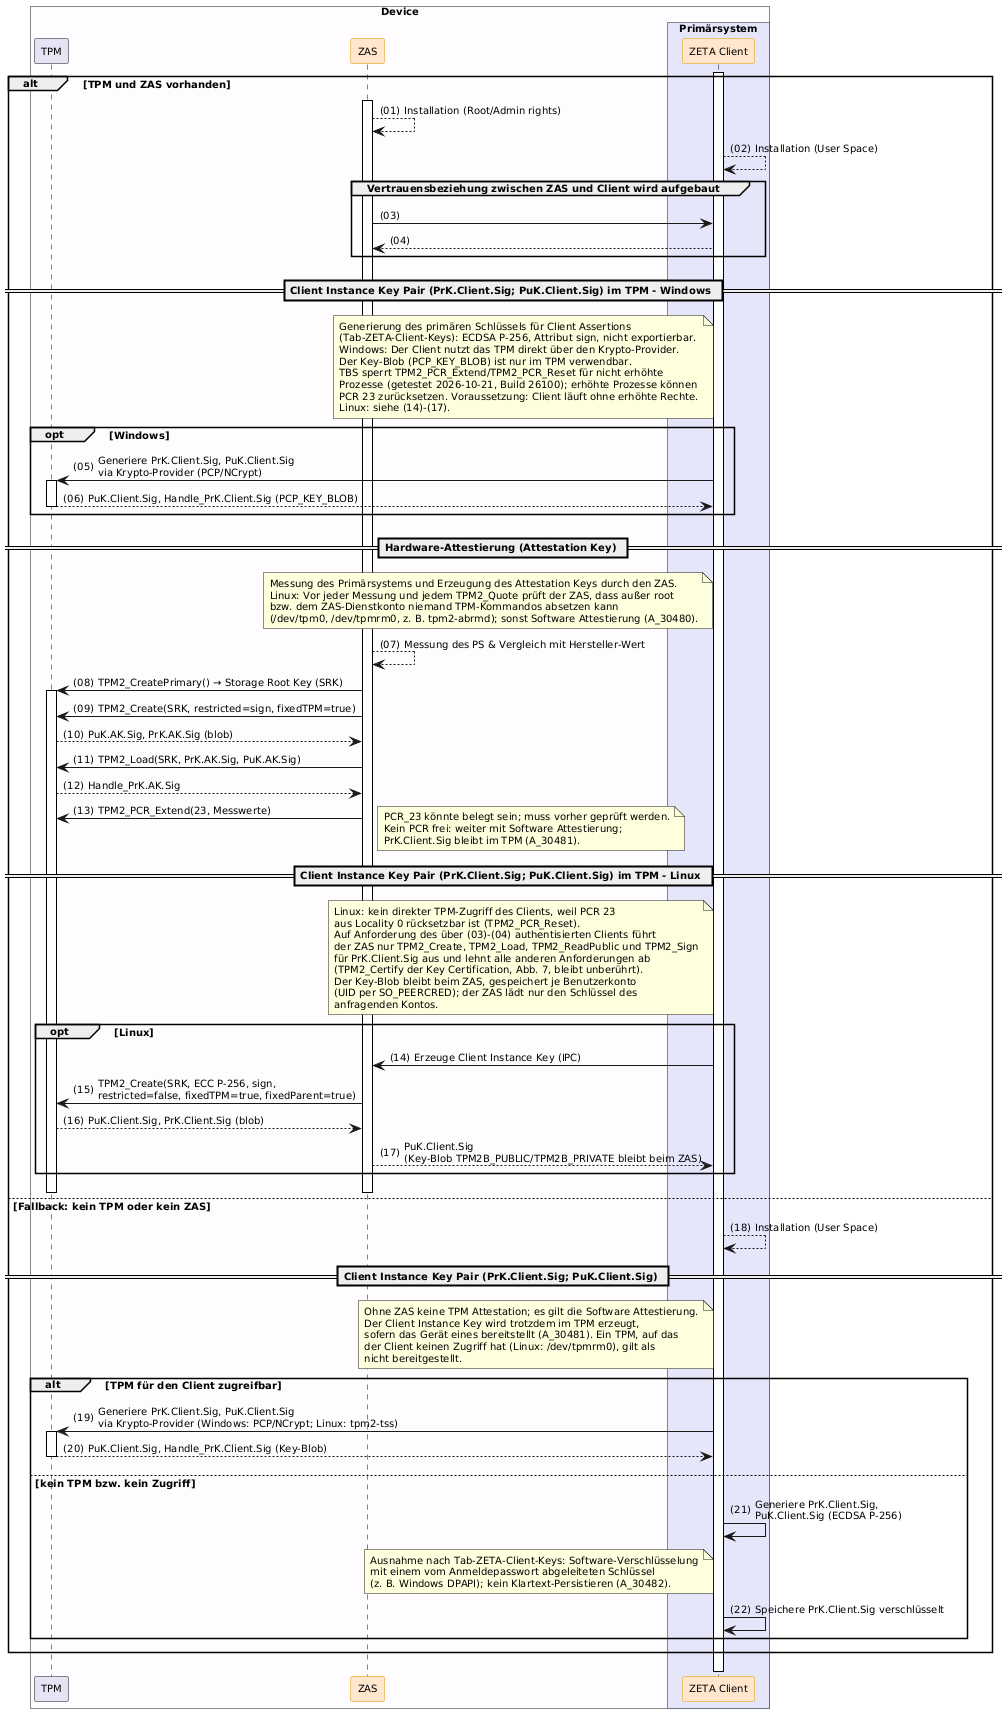

The diagram above was rendered by PlantUML. Its source (embedded in the PNG):
@startuml "Abb-ZETA-Schlüsselgenerierung-Windows-und-Linux-TPM-Att"
!include ../puml-layout.txt


box "Device" DEVICE_COLOR
  participant "TPM" as TPM LEI_COMPONENT_COLOR
  participant ZAS as "ZAS" <<zeta>>
  box "Primärsystem" PRIMAERSYSTEM_COLOR
    participant Client as "ZETA Client" <<zeta>>
  end box
end box

Client++

alt TPM und ZAS vorhanden

  ZAS++
  ZAS --> ZAS: Installation (Root/Admin rights)
  Client --> Client: Installation (User Space)
  group Vertrauensbeziehung zwischen ZAS und Client wird aufgebaut
      ZAS -> Client
      Client --> ZAS
  end

  == Client Instance Key Pair (PrK.Client.Sig; PuK.Client.Sig) im TPM - Windows ==
  note left of Client
    Generierung des primären Schlüssels für Client Assertions
    (Tab-ZETA-Client-Keys): ECDSA P-256, Attribut sign, nicht exportierbar.
    Windows: Der Client nutzt das TPM direkt über den Krypto-Provider.
    Der Key-Blob (PCP_KEY_BLOB) ist nur im TPM verwendbar.
    TBS sperrt TPM2_PCR_Extend/TPM2_PCR_Reset für nicht erhöhte
    Prozesse (getestet 2026-10-21, Build 26100); erhöhte Prozesse können
    PCR 23 zurücksetzen. Voraussetzung: Client läuft ohne erhöhte Rechte.
    Linux: siehe (14)-(17).
  end note
  opt Windows
    Client -> TPM++: Generiere PrK.Client.Sig, PuK.Client.Sig\nvia Krypto-Provider (PCP/NCrypt)
    TPM --> Client--: PuK.Client.Sig, Handle_PrK.Client.Sig (PCP_KEY_BLOB)
  end

  == Hardware-Attestierung (Attestation Key) ==
  note left of Client
    Messung des Primärsystems und Erzeugung des Attestation Keys durch den ZAS.
    Linux: Vor jeder Messung und jedem TPM2_Quote prüft der ZAS, dass außer root
    bzw. dem ZAS-Dienstkonto niemand TPM-Kommandos absetzen kann
    (/dev/tpm0, /dev/tpmrm0, z. B. tpm2-abrmd); sonst Software Attestierung (A_30480).
  end note
  ZAS --> ZAS: Messung des PS & Vergleich mit Hersteller-Wert
  ZAS -> TPM++: TPM2_CreatePrimary() → Storage Root Key (SRK)
  ZAS -> TPM: TPM2_Create(SRK, restricted=sign, fixedTPM=true)
  TPM --> ZAS: PuK.AK.Sig, PrK.AK.Sig (blob)
  ZAS -> TPM: TPM2_Load(SRK, PrK.AK.Sig, PuK.AK.Sig)
  TPM --> ZAS: Handle_PrK.AK.Sig
  ZAS -> TPM: TPM2_PCR_Extend(23, Messwerte)
  note right
    PCR_23 könnte belegt sein; muss vorher geprüft werden.
    Kein PCR frei: weiter mit Software Attestierung;
    PrK.Client.Sig bleibt im TPM (A_30481).
  end note

  == Client Instance Key Pair (PrK.Client.Sig; PuK.Client.Sig) im TPM - Linux ==
  note left of Client
    Linux: kein direkter TPM-Zugriff des Clients, weil PCR 23
    aus Locality 0 rücksetzbar ist (TPM2_PCR_Reset).
    Auf Anforderung des über (03)-(04) authentisierten Clients führt
    der ZAS nur TPM2_Create, TPM2_Load, TPM2_ReadPublic und TPM2_Sign
    für PrK.Client.Sig aus und lehnt alle anderen Anforderungen ab
    (TPM2_Certify der Key Certification, Abb. 7, bleibt unberührt).
    Der Key-Blob bleibt beim ZAS, gespeichert je Benutzerkonto
    (UID per SO_PEERCRED); der ZAS lädt nur den Schlüssel des
    anfragenden Kontos.
  end note
  opt Linux
    Client -> ZAS: Erzeuge Client Instance Key (IPC)
    ZAS -> TPM: TPM2_Create(SRK, ECC P-256, sign,\nrestricted=false, fixedTPM=true, fixedParent=true)
    TPM --> ZAS: PuK.Client.Sig, PrK.Client.Sig (blob)
    ZAS --> Client: PuK.Client.Sig\n(Key-Blob TPM2B_PUBLIC/TPM2B_PRIVATE bleibt beim ZAS)
  end
  TPM--
  ZAS--

else Fallback: kein TPM oder kein ZAS

  Client --> Client: Installation (User Space)

  == Client Instance Key Pair (PrK.Client.Sig; PuK.Client.Sig) ==
  note left of Client
    Ohne ZAS keine TPM Attestation; es gilt die Software Attestierung.
    Der Client Instance Key wird trotzdem im TPM erzeugt,
    sofern das Gerät eines bereitstellt (A_30481). Ein TPM, auf das
    der Client keinen Zugriff hat (Linux: /dev/tpmrm0), gilt als
    nicht bereitgestellt.
  end note
  alt TPM für den Client zugreifbar
    Client -> TPM++: Generiere PrK.Client.Sig, PuK.Client.Sig\nvia Krypto-Provider (Windows: PCP/NCrypt; Linux: tpm2-tss)
    TPM --> Client--: PuK.Client.Sig, Handle_PrK.Client.Sig (Key-Blob)
  else kein TPM bzw. kein Zugriff
    Client -> Client: Generiere PrK.Client.Sig,\nPuK.Client.Sig (ECDSA P-256)
    note left of Client
      Ausnahme nach Tab-ZETA-Client-Keys: Software-Verschlüsselung
      mit einem vom Anmeldepasswort abgeleiteten Schlüssel
      (z. B. Windows DPAPI); kein Klartext-Persistieren (A_30482).
    end note
    Client -> Client: Speichere PrK.Client.Sig verschlüsselt
  end

end

Client--

@enduml